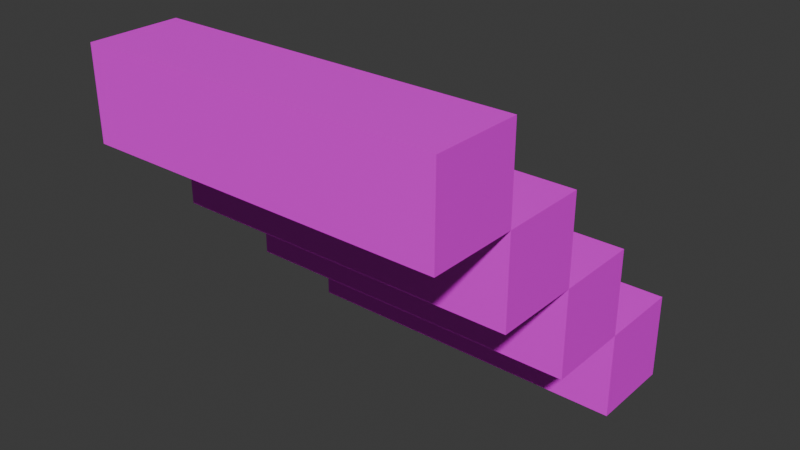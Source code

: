 # Source: stairs_1.blend  (saved by Blender 4.5.87; exported with 4.5.12 LTS)
import bpy
from mathutils import Matrix  # noqa: F401  (used for matrix-valued properties, if any)

bpy.ops.wm.read_factory_settings(use_empty=True)
scene = bpy.context.scene
scene.name = 'Scene'

# ---- collections
col_collection = bpy.data.collections.new('Collection'); scene.collection.children.link(col_collection)

# ---- images (referenced by path relative to the original .blend; pixels are not part of the script)
import os
ASSET_DIR = os.environ.get("B2B_ASSET_DIR", "")  # directory of the original .blend (textures are referenced by path, not embedded)
HERE = os.path.dirname(os.path.abspath(__file__))  # packed textures are extracted next to this script under _unpacked/

def load_image(name, relpath, width, height, colorspace="sRGB"):
    """Load a texture the original file referenced (path relative to the .blend, or extracted next to this script)."""
    p = next((c for c in (os.path.join(HERE, relpath), os.path.join(ASSET_DIR, relpath)) if relpath and os.path.exists(c)), "")
    if p:
        img = bpy.data.images.load(p, check_existing=True)
        img.name = name
    else:  # same state as the original file: an image datablock whose file is absent (Cycles renders it pink)
        img = bpy.data.images.new(name, width, height)
        img.source = "FILE"
        img.filepath = "//" + (relpath or name)
    img.colorspace_settings.name = colorspace
    return img
img_object_atlas_0_png = load_image('object_atlas_0.png', 'object_atlas_0.png', 1024, 1024, 'sRGB')

# ---- materials (node trees are filled in below, after node groups)
mat_texture = bpy.data.materials.new('texture')

# ---- material node trees
mat_texture.use_nodes = True; mat_texture.node_tree.nodes.clear()
_N = mat_texture.node_tree.nodes; _L = mat_texture.node_tree.links
n0 = _N.new('ShaderNodeBsdfPrincipled'); n0.name = 'Principled BSDF'; n0.location = (-200, 100)
n1 = _N.new('ShaderNodeOutputMaterial'); n1.name = 'Material Output'; n1.location = (200, 100)
n2 = _N.new('ShaderNodeTexImage'); n2.name = 'Image Texture'; n2.location = (-490, 60)
n2.image = img_object_atlas_0_png
n2.interpolation = 'Closest'
_L.new(n0.outputs[0], n1.inputs[0])
_L.new(n2.outputs[0], n0.inputs[0])
n1.is_active_output = True

# ---- world
world_world = bpy.data.worlds.new('World'); scene.world = world_world
world_world.use_nodes = True; world_world.node_tree.nodes.clear()
_N = world_world.node_tree.nodes; _L = world_world.node_tree.links
n0 = _N.new('ShaderNodeOutputWorld'); n0.name = 'World Output'; n0.location = (200, 100)
n1 = _N.new('ShaderNodeBackground'); n1.name = 'Background'; n1.location = (-200, 100)
n1.inputs[0].default_value = (0.05088, 0.05088, 0.05088, 1.0)
_L.new(n1.outputs[0], n0.inputs[0])
n0.is_active_output = True
world_world.color = (0.05088, 0.05088, 0.05088)
world_world.sun_shadow_jitter_overblur = 0.0

# ---- meshes
me_cube_004 = bpy.data.meshes.new('Cube.004')
me_cube_004.from_pydata([(0.5, -0.5, 0.5), (-0.5, -0.5, 0.5), (-0.5, -0.25, 0.5), (0.5, -0.25, 0.5), (-0.5, 0.5, -0.25), (0.5, 0.5, -0.25), (0.5, 0.25, 0.0), (0.5, 0.25, -0.25), (0.5, 8.146e-08, 0.25), (0.5, 8.146e-08, 0.0), (0.5, -0.25, 0.25), (-0.5, -0.25, 0.25), (-0.5, -8.146e-08, 0.25), (-0.5, -8.146e-08, 0.0), (-0.5, 0.25, 0.0), (-0.5, 0.25, -0.25), (0.5, -0.5, 0.25), (-0.5, -0.5, 0.25), (0.5, 0.25, -0.5), (-0.5, 0.25, -0.5), (0.5, 0.5, -0.5), (-0.5, 0.5, -0.5), (-0.5, 0.25, -0.25), (0.5, 0.25, -0.25), (0.5, -0.25, 0.25), (-0.5, -8.146e-08, -0.25), (0.5, 8.146e-08, -0.25), (-0.5, -0.25, 0.25), (-0.5, -8.146e-08, 0.0), (0.5, 8.146e-08, 0.0), (-0.5, -0.25, 0.0), (0.5, -0.25, 0.0)], [], [(2, 1, 0, 3), (7, 5, 4, 15), (12, 11, 10, 8), (14, 13, 9, 6), (27, 24, 16, 17), (18, 19, 21, 20), (28, 29, 31, 30), (22, 23, 26, 25), (8, 29, 28, 12), (15, 19, 18, 7), (11, 30, 31, 10), (5, 20, 21, 4), (14, 22, 25, 13), (6, 23, 22, 14), (12, 28, 30, 11), (0, 16, 24, 3), (10, 31, 29, 8), (13, 25, 26, 9), (9, 26, 23, 6), (2, 27, 17, 1), (7, 18, 20, 5), (3, 24, 27, 2), (1, 17, 16, 0), (4, 21, 19, 15)])
_uv = me_cube_004.uv_layers.new(name='UVMap')
_uv.uv.foreach_set('vector', [0.0625, 0.9375, 0.0625, 0.9219, 0.0, 0.9219, 0.0, 0.9375, 0.0, 0.9219, 0.0, 0.9375, 0.0625, 0.9375, 0.0625, 0.9219, 0.0625, 0.9375, 0.0625, 0.9219, 0.0, 0.9219, 0.0, 0.9375, 0.0625, 0.9375, 0.0625, 0.9219, 0.0, 0.9219, 0.0, 0.9375, 0.0625, 0.9219, 0.0, 0.9219, 0.0, 0.9375, 0.0625, 0.9375, 0.0625, 0.9219, 0.0, 0.9219, 0.0, 0.9375, 0.0625, 0.9375, 0.0625, 0.9219, 0.0, 0.9219, 0.0, 0.9375, 0.0625, 0.9375, 0.0625, 0.9219, 0.0, 0.9219, 0.0, 0.9375, 0.0625, 0.9375, 0.0625, 0.9375, 0.0625, 0.9219, 0.0, 0.9219, 0.0, 0.9375, 0.0625, 0.9375, 0.0625, 0.9219, 0.0, 0.9219, 0.0, 0.9375, 0.0625, 0.9375, 0.0625, 0.9219, 0.0, 0.9219, 0.0, 0.9375, 0.0625, 0.9219, 0.0625, 0.9375, 0.0, 0.9375, 0.0, 0.9219, 0.03125, 0.9062, 0.04688, 0.9062, 0.04688, 0.8906, 0.03125, 0.8906, 0.0625, 0.9219, 0.0625, 0.9375, 0.0, 0.9375, 0.0, 0.9219, 0.03125, 0.9062, 0.04688, 0.9062, 0.04688, 0.8906, 0.03125, 0.8906, 0.03125, 0.9062, 0.04688, 0.9062, 0.04688, 0.8906, 0.03125, 0.8906, 0.03125, 0.9062, 0.04688, 0.9062, 0.04688, 0.8906, 0.03125, 0.8906, 0.0625, 0.9375, 0.0625, 0.9219, 0.0, 0.9219, 0.0, 0.9375, 0.03125, 0.9062, 0.04688, 0.9062, 0.04688, 0.8906, 0.03125, 0.8906, 0.03125, 0.9062, 0.04688, 0.9062, 0.04688, 0.8906, 0.03125, 0.8906, 0.03125, 0.9062, 0.04688, 0.9062, 0.04688, 0.8906, 0.03125, 0.8906, 0.0625, 0.9219, 0.0625, 0.9375, 0.0, 0.9375, 0.0, 0.9219, 0.0625, 0.9375, 0.0625, 0.9219, 0.0, 0.9219, 0.0, 0.9375, 0.03125, 0.9062, 0.04688, 0.9062, 0.04688, 0.8906, 0.03125, 0.8906])
me_cube_004.materials.append(mat_texture)
me_cube_004.update()

# ---- objects
ob_empty = bpy.data.objects.new('Empty', None)
ob_cube = bpy.data.objects.new('Cube', me_cube_004)

# ---- transforms, parenting, visibility, modifiers, constraints
ob_empty.location = (0.0, 0.0, 0.0)
ob_empty.empty_display_type = 'CUBE'
ob_empty.empty_display_size = 0.5
ob_cube.location = (0.0, 0.0, 0.0)

# ---- collection membership
col_collection.objects.link(ob_empty)
col_collection.objects.link(ob_cube)

# ---- scene / render settings (as saved in the file)
scene.frame_start = 1; scene.frame_end = 250; scene.frame_set(1)
scene.render.engine = 'BLENDER_EEVEE_NEXT'
bpy.context.view_layer.update()

# ---- added for rendering (the .blend has no active camera and no usable light): camera, sun
cam_auto = bpy.data.cameras.new('AutoCamera')
cam_auto.lens = 50.0
cam_auto.sensor_width = 36.0
cam_auto.clip_end = 1000.0
ob_auto_camera = bpy.data.objects.new('AutoCamera', cam_auto)
scene.collection.objects.link(ob_auto_camera)
ob_auto_camera.location = (1.60254, -1.92304, 1.28203)
ob_auto_camera.rotation_euler = (1.09748, -7.21219e-08, 0.694738)
scene.camera = ob_auto_camera
light_auto_sun = bpy.data.lights.new('AutoSun', 'SUN')
light_auto_sun.energy = 3.0
light_auto_sun.angle = 0.0523599
ob_auto_sun = bpy.data.objects.new('AutoSun', light_auto_sun)
scene.collection.objects.link(ob_auto_sun)
ob_auto_sun.rotation_euler = (0.872665, 0.174533, 0.523599)
bpy.context.view_layer.update()
